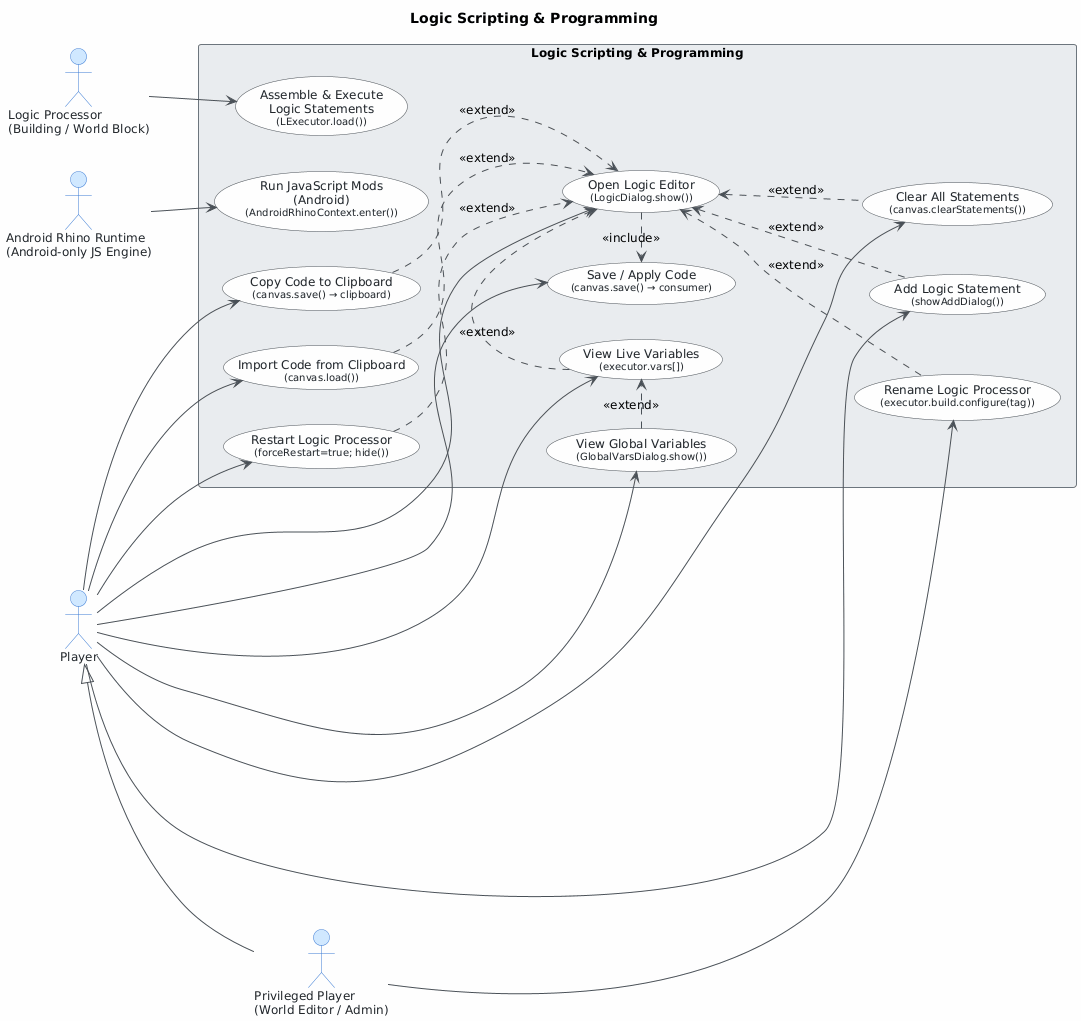

The diagram above was rendered by PlantUML. Its source (embedded in the PNG):
@startuml
skinparam classAttributeIconSize 0
skinparam shadowing false
skinparam defaultFontName "Segoe UI"
skinparam defaultFontSize 12
skinparam backgroundColor #FEFEFE
skinparam class {
    BackgroundColor #F8F9FA
    BorderColor #495057
    ArrowColor #495057
    FontColor #212529
}
skinparam package {
    BackgroundColor #E9ECEF
    BorderColor #6C757D
}

skinparam actor {
    BackgroundColor #D0E8FF
    BorderColor #3A7BD5
    FontColor #212529
}
skinparam usecase {
    BackgroundColor #F8F9FA
    BorderColor #495057
    FontColor #212529
}
skinparam ArrowColor #495057

title Logic Scripting & Programming

left to right direction

' ─── Actors ───────────────────────────────────────────────
actor "Player" as Player
actor "Privileged Player\n(World Editor / Admin)" as PrivilegedPlayer
actor "Logic Processor\n(Building / World Block)" as LogicProcessor
actor "Android Rhino Runtime\n(Android-only JS Engine)" as AndroidRhinoRuntime

' Privileged Player is a specialisation of Player
PrivilegedPlayer -up-|> Player

' ─── System Boundary ──────────────────────────────────────
rectangle "Logic Scripting & Programming" {

    ' ── Core Editor ──────────────────────────────────────
    usecase "Open Logic Editor\n<size:10>(LogicDialog.show())</size>" as UC1
    usecase "Save / Apply Code\n<size:10>(canvas.save() → consumer)</size>" as UC10

    ' ── In-Editor Actions ────────────────────────────────
    usecase "Add Logic Statement\n<size:10>(showAddDialog())</size>" as UC2
    usecase "Clear All Statements\n<size:10>(canvas.clearStatements())</size>" as UC3
    usecase "Copy Code to Clipboard\n<size:10>(canvas.save() → clipboard)</size>" as UC4
    usecase "Import Code from Clipboard\n<size:10>(canvas.load())</size>" as UC5
    usecase "Restart Logic Processor\n<size:10>(forceRestart=true; hide())</size>" as UC6

    ' ── Variable Inspection ──────────────────────────────
    usecase "View Live Variables\n<size:10>(executor.vars[])</size>" as UC7
    usecase "View Global Variables\n<size:10>(GlobalVarsDialog.show())</size>" as UC8

    ' ── Privileged Actions ───────────────────────────────
    usecase "Rename Logic Processor\n<size:10>(executor.build.configure(tag))</size>" as UC9

    ' ── Runtime / System ─────────────────────────────────
    usecase "Assemble & Execute\nLogic Statements\n<size:10>(LExecutor.load())</size>" as UC11
    usecase "Run JavaScript Mods\n(Android)\n<size:10>(AndroidRhinoContext.enter())</size>" as UC12

    ' ── include / extend relationships ───────────────────
    UC1 .right.> UC10   : <<include>>
    UC2 .up.>   UC1     : <<extend>>
    UC3 .up.>   UC1     : <<extend>>
    UC4 .down.> UC1     : <<extend>>
    UC5 .down.> UC1     : <<extend>>
    UC6 .down.> UC1     : <<extend>>
    UC7 .right.> UC1    : <<extend>>
    UC8 .right.> UC7    : <<extend>>
    UC9 .up.>   UC1     : <<extend>>
}

' ─── Actor → Use-Case associations ───────────────────────
Player          --> UC1
Player          --> UC2
Player          --> UC3
Player          --> UC4
Player          --> UC5
Player          --> UC6
Player          --> UC7
Player          --> UC8
Player          --> UC10

PrivilegedPlayer --> UC9

LogicProcessor      --> UC11
AndroidRhinoRuntime --> UC12
@enduml